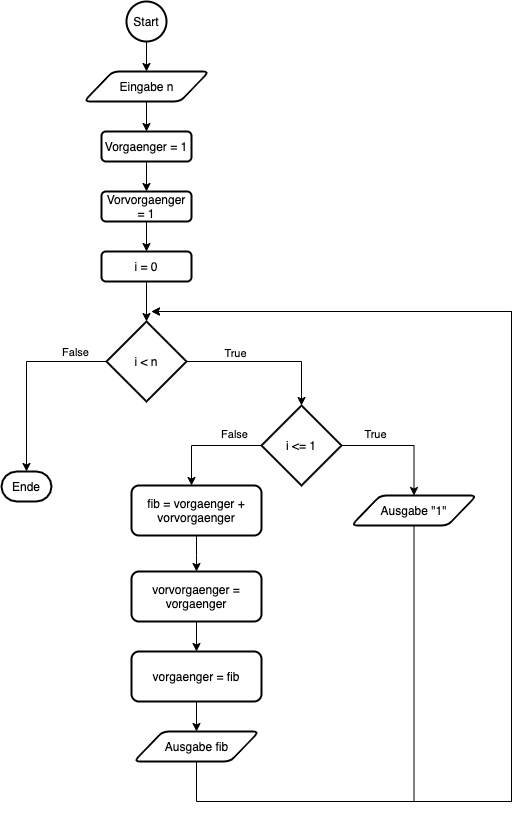

The diagram above was exported from draw.io. Its source (the exported page's mxGraphModel, read from the mxfile embedded in the PNG):
<mxGraphModel dx="2465" dy="3077" grid="1" gridSize="10" guides="1" tooltips="1" connect="1" arrows="1" fold="1" page="1" pageScale="1" pageWidth="1169" pageHeight="827" math="0" shadow="0">
  <root>
    <mxCell id="0" />
    <mxCell id="1" parent="0" />
    <mxCell id="128" style="edgeStyle=orthogonalEdgeStyle;rounded=0;orthogonalLoop=1;jettySize=auto;html=1;entryX=0.5;entryY=0;entryDx=0;entryDy=0;" edge="1" parent="1" source="2" target="127">
      <mxGeometry relative="1" as="geometry" />
    </mxCell>
    <mxCell id="2" value="Start" style="strokeWidth=2;html=1;shape=mxgraph.flowchart.start_2;whiteSpace=wrap;" parent="1" vertex="1">
      <mxGeometry x="185" y="-30" width="40" height="40" as="geometry" />
    </mxCell>
    <mxCell id="3" value="Ende" style="strokeWidth=2;html=1;shape=mxgraph.flowchart.terminator;whiteSpace=wrap;" parent="1" vertex="1">
      <mxGeometry x="60" y="440" width="50" height="30" as="geometry" />
    </mxCell>
    <mxCell id="81" style="edgeStyle=orthogonalEdgeStyle;rounded=0;orthogonalLoop=1;jettySize=auto;html=1;entryX=0.5;entryY=0;entryDx=0;entryDy=0;entryPerimeter=0;" parent="1" source="4" target="88" edge="1">
      <mxGeometry relative="1" as="geometry">
        <mxPoint x="342.5" y="350.0000000000002" as="targetPoint" />
      </mxGeometry>
    </mxCell>
    <mxCell id="87" value="True" style="edgeLabel;html=1;align=center;verticalAlign=middle;resizable=0;points=[];" parent="81" vertex="1" connectable="0">
      <mxGeometry x="-0.0184" y="2" relative="1" as="geometry">
        <mxPoint x="-33" y="-8" as="offset" />
      </mxGeometry>
    </mxCell>
    <mxCell id="85" style="edgeStyle=orthogonalEdgeStyle;rounded=0;orthogonalLoop=1;jettySize=auto;html=1;entryX=0.5;entryY=0;entryDx=0;entryDy=0;entryPerimeter=0;" parent="1" source="4" target="3" edge="1">
      <mxGeometry relative="1" as="geometry" />
    </mxCell>
    <mxCell id="86" value="False" style="edgeLabel;html=1;align=center;verticalAlign=middle;resizable=0;points=[];" parent="85" vertex="1" connectable="0">
      <mxGeometry x="-0.3033" y="1" relative="1" as="geometry">
        <mxPoint x="31" y="-12" as="offset" />
      </mxGeometry>
    </mxCell>
    <mxCell id="4" value="i &amp;lt; n" style="strokeWidth=2;html=1;shape=mxgraph.flowchart.decision;whiteSpace=wrap;" parent="1" vertex="1">
      <mxGeometry x="165" y="290" width="80" height="80" as="geometry" />
    </mxCell>
    <mxCell id="61" style="edgeStyle=orthogonalEdgeStyle;rounded=0;orthogonalLoop=1;jettySize=auto;html=1;exitX=0.5;exitY=1;exitDx=0;exitDy=0;entryX=0.5;entryY=0;entryDx=0;entryDy=0;entryPerimeter=0;" parent="1" source="57" target="4" edge="1">
      <mxGeometry relative="1" as="geometry">
        <mxPoint x="205" y="290" as="targetPoint" />
      </mxGeometry>
    </mxCell>
    <mxCell id="57" value="&lt;span&gt;i = 0&lt;/span&gt;" style="rounded=1;whiteSpace=wrap;html=1;strokeWidth=2;" parent="1" vertex="1">
      <mxGeometry x="160" y="220" width="90" height="30" as="geometry" />
    </mxCell>
    <mxCell id="138" style="edgeStyle=orthogonalEdgeStyle;rounded=0;orthogonalLoop=1;jettySize=auto;html=1;exitX=0.5;exitY=1;exitDx=0;exitDy=0;exitPerimeter=0;entryX=0.5;entryY=0;entryDx=0;entryDy=0;" edge="1" parent="1" source="88" target="137">
      <mxGeometry relative="1" as="geometry">
        <Array as="points">
          <mxPoint x="360" y="414" />
          <mxPoint x="473" y="414" />
        </Array>
      </mxGeometry>
    </mxCell>
    <mxCell id="139" value="True" style="edgeLabel;html=1;align=center;verticalAlign=middle;resizable=0;points=[];" vertex="1" connectable="0" parent="138">
      <mxGeometry x="-0.2499" y="-1" relative="1" as="geometry">
        <mxPoint x="37" y="-15" as="offset" />
      </mxGeometry>
    </mxCell>
    <mxCell id="142" style="edgeStyle=orthogonalEdgeStyle;rounded=0;orthogonalLoop=1;jettySize=auto;html=1;" edge="1" parent="1" source="88" target="141">
      <mxGeometry relative="1" as="geometry">
        <Array as="points">
          <mxPoint x="250" y="414" />
        </Array>
      </mxGeometry>
    </mxCell>
    <mxCell id="143" value="False" style="edgeLabel;html=1;align=center;verticalAlign=middle;resizable=0;points=[];" vertex="1" connectable="0" parent="142">
      <mxGeometry x="-0.4833" y="1" relative="1" as="geometry">
        <mxPoint y="-15" as="offset" />
      </mxGeometry>
    </mxCell>
    <mxCell id="88" value="i &amp;lt;= 1" style="strokeWidth=2;html=1;shape=mxgraph.flowchart.decision;whiteSpace=wrap;" parent="1" vertex="1">
      <mxGeometry x="320" y="374" width="80" height="80" as="geometry" />
    </mxCell>
    <mxCell id="132" style="edgeStyle=orthogonalEdgeStyle;rounded=0;orthogonalLoop=1;jettySize=auto;html=1;entryX=0.5;entryY=0;entryDx=0;entryDy=0;" edge="1" parent="1" source="127" target="131">
      <mxGeometry relative="1" as="geometry" />
    </mxCell>
    <mxCell id="127" value="Eingabe n" style="shape=parallelogram;html=1;strokeWidth=2;perimeter=parallelogramPerimeter;whiteSpace=wrap;rounded=1;arcSize=12;size=0.23;" vertex="1" parent="1">
      <mxGeometry x="142.5" y="40" width="125" height="30" as="geometry" />
    </mxCell>
    <mxCell id="135" style="edgeStyle=orthogonalEdgeStyle;rounded=0;orthogonalLoop=1;jettySize=auto;html=1;entryX=0.5;entryY=0;entryDx=0;entryDy=0;" edge="1" parent="1" source="131" target="134">
      <mxGeometry relative="1" as="geometry" />
    </mxCell>
    <mxCell id="131" value="Vorgaenger = 1" style="rounded=1;whiteSpace=wrap;html=1;strokeWidth=2;" vertex="1" parent="1">
      <mxGeometry x="160" y="100" width="90" height="30" as="geometry" />
    </mxCell>
    <mxCell id="136" style="edgeStyle=orthogonalEdgeStyle;rounded=0;orthogonalLoop=1;jettySize=auto;html=1;" edge="1" parent="1" source="134" target="57">
      <mxGeometry relative="1" as="geometry" />
    </mxCell>
    <mxCell id="134" value="Vorvorgaenger = 1" style="rounded=1;whiteSpace=wrap;html=1;strokeWidth=2;" vertex="1" parent="1">
      <mxGeometry x="160" y="160" width="90" height="30" as="geometry" />
    </mxCell>
    <mxCell id="149" style="edgeStyle=orthogonalEdgeStyle;rounded=0;orthogonalLoop=1;jettySize=auto;html=1;" edge="1" parent="1" source="137">
      <mxGeometry relative="1" as="geometry">
        <mxPoint x="210" y="280" as="targetPoint" />
        <Array as="points">
          <mxPoint x="473" y="770" />
          <mxPoint x="570" y="770" />
          <mxPoint x="570" y="280" />
        </Array>
      </mxGeometry>
    </mxCell>
    <mxCell id="137" value="Ausgabe &quot;1&quot;" style="shape=parallelogram;html=1;strokeWidth=2;perimeter=parallelogramPerimeter;whiteSpace=wrap;rounded=1;arcSize=12;size=0.23;" vertex="1" parent="1">
      <mxGeometry x="410" y="464" width="125" height="30" as="geometry" />
    </mxCell>
    <mxCell id="146" style="edgeStyle=orthogonalEdgeStyle;rounded=0;orthogonalLoop=1;jettySize=auto;html=1;entryX=0.5;entryY=0;entryDx=0;entryDy=0;" edge="1" parent="1" source="141" target="144">
      <mxGeometry relative="1" as="geometry" />
    </mxCell>
    <mxCell id="141" value="fib = vorgaenger + vorvorgaenger" style="rounded=1;whiteSpace=wrap;html=1;strokeWidth=2;" vertex="1" parent="1">
      <mxGeometry x="190" y="454" width="130" height="50" as="geometry" />
    </mxCell>
    <mxCell id="147" style="edgeStyle=orthogonalEdgeStyle;rounded=0;orthogonalLoop=1;jettySize=auto;html=1;entryX=0.5;entryY=0;entryDx=0;entryDy=0;" edge="1" parent="1" source="144" target="145">
      <mxGeometry relative="1" as="geometry" />
    </mxCell>
    <mxCell id="144" value="vorvorgaenger = vorgaenger" style="rounded=1;whiteSpace=wrap;html=1;strokeWidth=2;" vertex="1" parent="1">
      <mxGeometry x="190" y="540" width="130" height="50" as="geometry" />
    </mxCell>
    <mxCell id="152" style="edgeStyle=orthogonalEdgeStyle;rounded=0;orthogonalLoop=1;jettySize=auto;html=1;entryX=0.5;entryY=0;entryDx=0;entryDy=0;" edge="1" parent="1" source="145" target="150">
      <mxGeometry relative="1" as="geometry" />
    </mxCell>
    <mxCell id="145" value="vorgaenger = fib" style="rounded=1;whiteSpace=wrap;html=1;strokeWidth=2;" vertex="1" parent="1">
      <mxGeometry x="190" y="620" width="130" height="50" as="geometry" />
    </mxCell>
    <mxCell id="153" style="edgeStyle=orthogonalEdgeStyle;rounded=0;orthogonalLoop=1;jettySize=auto;html=1;" edge="1" parent="1" source="150">
      <mxGeometry relative="1" as="geometry">
        <mxPoint x="210" y="280" as="targetPoint" />
        <Array as="points">
          <mxPoint x="255" y="770" />
          <mxPoint x="570" y="770" />
          <mxPoint x="570" y="280" />
        </Array>
      </mxGeometry>
    </mxCell>
    <mxCell id="150" value="Ausgabe fib" style="shape=parallelogram;html=1;strokeWidth=2;perimeter=parallelogramPerimeter;whiteSpace=wrap;rounded=1;arcSize=12;size=0.23;" vertex="1" parent="1">
      <mxGeometry x="192.5" y="700" width="125" height="30" as="geometry" />
    </mxCell>
  </root>
</mxGraphModel>